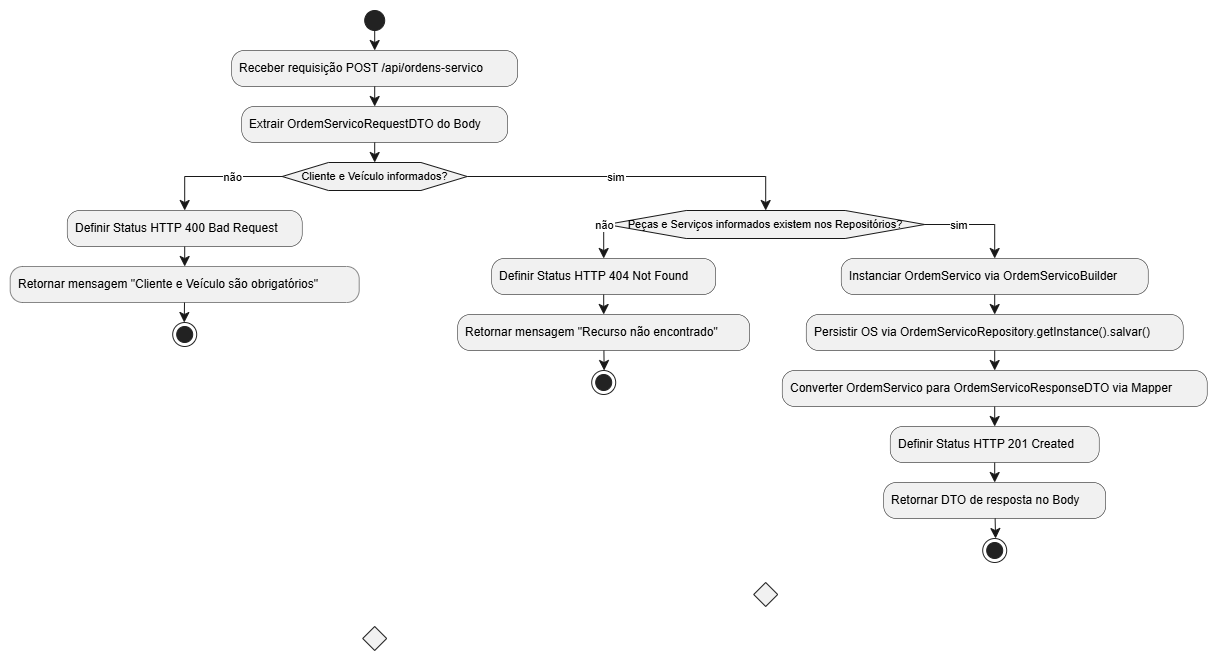

The diagram above was exported from draw.io. Its source (the exported page's mxGraphModel, read from the mxfile embedded in the PNG):
<mxGraphModel dx="1215" dy="684" grid="1" gridSize="10" guides="1" tooltips="1" connect="1" arrows="1" fold="1" page="1" pageScale="1" pageWidth="827" pageHeight="1169" math="0" shadow="0">
  <root>
    <mxCell id="0" />
    <mxCell id="1" parent="0" />
    <UserObject label="" plantUmlData="{&#10;  &quot;data&quot;: &quot;@startuml\nstart\n:Receber requisição POST /api/ordens-servico;\n:Extrair OrdemServicoRequestDTO do Body;\n\nif (Cliente e Veículo informados?) then (não)\n  :Definir Status HTTP 400 Bad Request;\n  :Retornar mensagem \&quot;Cliente e Veículo são obrigatórios\&quot;;\n  stop\nelse (sim)\n  if (Peças e Serviços informados existem nos Repositórios?) then (não)\n    :Definir Status HTTP 404 Not Found;\n    :Retornar mensagem \&quot;Recurso não encontrado\&quot;;\n    stop\n  else (sim)\n    :Instanciar OrdemServico via OrdemServicoBuilder;\n    :Persistir OS via OrdemServicoRepository.getInstance().salvar();\n    :Converter OrdemServico para OrdemServicoResponseDTO via Mapper;\n    :Definir Status HTTP 201 Created;\n    :Retornar DTO de resposta no Body;\n    stop\n  endif\nendif\n@enduml&quot;,&#10;  &quot;config&quot;: null&#10;}" id="kCSp2i2nZpqrcIKRZY-q-1">
      <mxCell connectable="0" parent="1" style="group;transparentBounds=1;editIcon=1;lockedGroup=0;groupPadding=10;" vertex="1">
        <mxGeometry as="geometry" />
      </mxCell>
    </UserObject>
    <UserObject label="" plantUmlId="start_0" plantUmlBaseStyle="ellipse;fillColor=#222222;strokeColor=#222222;" plantUmlBaseValue="" id="kCSp2i2nZpqrcIKRZY-q-2">
      <mxCell parent="kCSp2i2nZpqrcIKRZY-q-1" style="ellipse;fillColor=#222222;strokeColor=#222222;" vertex="1">
        <mxGeometry height="20" width="20" x="384.5" y="30" as="geometry" />
      </mxCell>
    </UserObject>
    <UserObject label="Receber requisição POST /api/ordens-servico" plantUmlId="action_1" plantUmlBaseStyle="rounded=1;absoluteArcSize=1;arcSize=25;fillColor=#F1F1F1;strokeColor=#181818;strokeWidth=0.5;whiteSpace=wrap;fontSize=12;align=left;spacingLeft=6;" plantUmlBaseValue="Receber requisição POST /api/ordens-servico" id="kCSp2i2nZpqrcIKRZY-q-3">
      <mxCell parent="kCSp2i2nZpqrcIKRZY-q-1" style="rounded=1;absoluteArcSize=1;arcSize=25;fillColor=#F1F1F1;strokeColor=#181818;strokeWidth=0.5;whiteSpace=wrap;fontSize=12;align=left;spacingLeft=6;" vertex="1">
        <mxGeometry height="36" width="286" x="251.5" y="70" as="geometry" />
      </mxCell>
    </UserObject>
    <UserObject label="" plantUmlId="e_2" plantUmlBaseStyle="endArrow=classic;endSize=8;strokeColor=#181818;curved=0;rounded=0;fontSize=11;sourcePerimeterSpacing=0;targetPerimeterSpacing=0;" plantUmlBaseValue="" id="kCSp2i2nZpqrcIKRZY-q-4">
      <mxCell edge="1" parent="kCSp2i2nZpqrcIKRZY-q-1" source="kCSp2i2nZpqrcIKRZY-q-2" style="endArrow=classic;endSize=8;strokeColor=#181818;curved=0;rounded=0;fontSize=11;sourcePerimeterSpacing=0;targetPerimeterSpacing=0;" target="kCSp2i2nZpqrcIKRZY-q-3">
        <mxGeometry relative="1" as="geometry">
          <mxPoint x="394.5" y="50" as="sourcePoint" />
          <mxPoint x="394.5" y="70" as="targetPoint" />
        </mxGeometry>
      </mxCell>
    </UserObject>
    <UserObject label="Extrair OrdemServicoRequestDTO do Body" plantUmlId="action_3" plantUmlBaseStyle="rounded=1;absoluteArcSize=1;arcSize=25;fillColor=#F1F1F1;strokeColor=#181818;strokeWidth=0.5;whiteSpace=wrap;fontSize=12;align=left;spacingLeft=6;" plantUmlBaseValue="Extrair OrdemServicoRequestDTO do Body" id="kCSp2i2nZpqrcIKRZY-q-5">
      <mxCell parent="kCSp2i2nZpqrcIKRZY-q-1" style="rounded=1;absoluteArcSize=1;arcSize=25;fillColor=#F1F1F1;strokeColor=#181818;strokeWidth=0.5;whiteSpace=wrap;fontSize=12;align=left;spacingLeft=6;" vertex="1">
        <mxGeometry height="36" width="266" x="261.5" y="126" as="geometry" />
      </mxCell>
    </UserObject>
    <UserObject label="" plantUmlId="e_4" plantUmlBaseStyle="endArrow=classic;endSize=8;strokeColor=#181818;curved=0;rounded=0;fontSize=11;sourcePerimeterSpacing=0;targetPerimeterSpacing=0;" plantUmlBaseValue="" id="kCSp2i2nZpqrcIKRZY-q-6">
      <mxCell edge="1" parent="kCSp2i2nZpqrcIKRZY-q-1" source="kCSp2i2nZpqrcIKRZY-q-3" style="endArrow=classic;endSize=8;strokeColor=#181818;curved=0;rounded=0;fontSize=11;sourcePerimeterSpacing=0;targetPerimeterSpacing=0;" target="kCSp2i2nZpqrcIKRZY-q-5">
        <mxGeometry relative="1" as="geometry">
          <mxPoint x="394.5" y="106" as="sourcePoint" />
          <mxPoint x="394.5" y="126" as="targetPoint" />
        </mxGeometry>
      </mxCell>
    </UserObject>
    <UserObject label="Cliente e Veículo informados?" plantUmlId="diamond_6" plantUmlBaseStyle="shape=hexagon;perimeter=hexagonPerimeter2;fillColor=#F1F1F1;strokeColor=#181818;whiteSpace=wrap;fontSize=11;" plantUmlBaseValue="Cliente e Veículo informados?" id="kCSp2i2nZpqrcIKRZY-q-7">
      <mxCell parent="kCSp2i2nZpqrcIKRZY-q-1" style="shape=hexagon;perimeter=hexagonPerimeter2;fillColor=#F1F1F1;strokeColor=#181818;whiteSpace=wrap;fontSize=11;" vertex="1">
        <mxGeometry height="28" width="185" x="302" y="182" as="geometry" />
      </mxCell>
    </UserObject>
    <UserObject label="" plantUmlId="e_7" plantUmlBaseStyle="endArrow=classic;endSize=8;strokeColor=#181818;entryX=0.5;entryY=0;entryDx=0;entryDy=0;curved=0;rounded=0;fontSize=11;sourcePerimeterSpacing=0;targetPerimeterSpacing=0;" plantUmlBaseValue="" id="kCSp2i2nZpqrcIKRZY-q-8">
      <mxCell edge="1" parent="kCSp2i2nZpqrcIKRZY-q-1" source="kCSp2i2nZpqrcIKRZY-q-5" style="endArrow=classic;endSize=8;strokeColor=#181818;entryX=0.5;entryY=0;entryDx=0;entryDy=0;curved=0;rounded=0;fontSize=11;sourcePerimeterSpacing=0;targetPerimeterSpacing=0;" target="kCSp2i2nZpqrcIKRZY-q-7">
        <mxGeometry relative="1" as="geometry">
          <mxPoint x="394.5" y="162" as="sourcePoint" />
          <mxPoint x="394.5" y="182" as="targetPoint" />
        </mxGeometry>
      </mxCell>
    </UserObject>
    <UserObject label="não" plantUmlId="e_8" plantUmlBaseStyle="endArrow=classic;endSize=8;strokeColor=#181818;fontSize=11;exitX=0;exitY=0.5;exitDx=0;exitDy=0;curved=0;rounded=0;sourcePerimeterSpacing=0;targetPerimeterSpacing=0;" plantUmlBaseValue="não" id="kCSp2i2nZpqrcIKRZY-q-9">
      <mxCell edge="1" parent="kCSp2i2nZpqrcIKRZY-q-1" source="kCSp2i2nZpqrcIKRZY-q-7" style="endArrow=classic;endSize=8;strokeColor=#181818;fontSize=11;exitX=0;exitY=0.5;exitDx=0;exitDy=0;curved=0;rounded=0;sourcePerimeterSpacing=0;targetPerimeterSpacing=0;" target="kCSp2i2nZpqrcIKRZY-q-10">
        <mxGeometry relative="1" x="-0.259" as="geometry">
          <Array as="points">
            <mxPoint x="204.5" y="196" />
          </Array>
          <mxPoint x="302" y="196" as="sourcePoint" />
          <mxPoint x="204.5" y="230" as="targetPoint" />
        </mxGeometry>
      </mxCell>
    </UserObject>
    <UserObject label="Definir Status HTTP 400 Bad Request" plantUmlId="action_10" plantUmlBaseStyle="rounded=1;absoluteArcSize=1;arcSize=25;fillColor=#F1F1F1;strokeColor=#181818;strokeWidth=0.5;whiteSpace=wrap;fontSize=12;align=left;spacingLeft=6;" plantUmlBaseValue="Definir Status HTTP 400 Bad Request" id="kCSp2i2nZpqrcIKRZY-q-10">
      <mxCell parent="kCSp2i2nZpqrcIKRZY-q-1" style="rounded=1;absoluteArcSize=1;arcSize=25;fillColor=#F1F1F1;strokeColor=#181818;strokeWidth=0.5;whiteSpace=wrap;fontSize=12;align=left;spacingLeft=6;" vertex="1">
        <mxGeometry height="36" width="235" x="87" y="230" as="geometry" />
      </mxCell>
    </UserObject>
    <UserObject label="Retornar mensagem &quot;Cliente e Veículo são obrigatórios&quot;" plantUmlId="action_11" plantUmlBaseStyle="rounded=1;absoluteArcSize=1;arcSize=25;fillColor=#F1F1F1;strokeColor=#181818;strokeWidth=0.5;whiteSpace=wrap;fontSize=12;align=left;spacingLeft=6;" plantUmlBaseValue="Retornar mensagem &quot;Cliente e Veículo são obrigatórios&quot;" id="kCSp2i2nZpqrcIKRZY-q-11">
      <mxCell parent="kCSp2i2nZpqrcIKRZY-q-1" style="rounded=1;absoluteArcSize=1;arcSize=25;fillColor=#F1F1F1;strokeColor=#181818;strokeWidth=0.5;whiteSpace=wrap;fontSize=12;align=left;spacingLeft=6;" vertex="1">
        <mxGeometry height="36" width="349" x="30" y="286" as="geometry" />
      </mxCell>
    </UserObject>
    <UserObject label="" plantUmlId="e_12" plantUmlBaseStyle="endArrow=classic;endSize=8;strokeColor=#181818;curved=0;rounded=0;fontSize=11;sourcePerimeterSpacing=0;targetPerimeterSpacing=0;" plantUmlBaseValue="" id="kCSp2i2nZpqrcIKRZY-q-12">
      <mxCell edge="1" parent="kCSp2i2nZpqrcIKRZY-q-1" source="kCSp2i2nZpqrcIKRZY-q-10" style="endArrow=classic;endSize=8;strokeColor=#181818;curved=0;rounded=0;fontSize=11;sourcePerimeterSpacing=0;targetPerimeterSpacing=0;" target="kCSp2i2nZpqrcIKRZY-q-11">
        <mxGeometry relative="1" as="geometry">
          <mxPoint x="204.5" y="266" as="sourcePoint" />
          <mxPoint x="204.5" y="286" as="targetPoint" />
        </mxGeometry>
      </mxCell>
    </UserObject>
    <UserObject label="" plantUmlId="stop_13" plantUmlBaseStyle="ellipse;shape=endState;fillColor=#222222;strokeColor=#222222;" plantUmlBaseValue="" id="kCSp2i2nZpqrcIKRZY-q-13">
      <mxCell parent="kCSp2i2nZpqrcIKRZY-q-1" style="ellipse;shape=endState;fillColor=#222222;strokeColor=#222222;" vertex="1">
        <mxGeometry height="24" width="24" x="192.5" y="342" as="geometry" />
      </mxCell>
    </UserObject>
    <UserObject label="" plantUmlId="e_14" plantUmlBaseStyle="endArrow=classic;endSize=8;strokeColor=#181818;curved=0;rounded=0;fontSize=11;sourcePerimeterSpacing=0;targetPerimeterSpacing=0;" plantUmlBaseValue="" id="kCSp2i2nZpqrcIKRZY-q-14">
      <mxCell edge="1" parent="kCSp2i2nZpqrcIKRZY-q-1" source="kCSp2i2nZpqrcIKRZY-q-11" style="endArrow=classic;endSize=8;strokeColor=#181818;curved=0;rounded=0;fontSize=11;sourcePerimeterSpacing=0;targetPerimeterSpacing=0;" target="kCSp2i2nZpqrcIKRZY-q-13">
        <mxGeometry relative="1" as="geometry">
          <mxPoint x="204.5" y="322" as="sourcePoint" />
          <mxPoint x="204.5" y="342" as="targetPoint" />
        </mxGeometry>
      </mxCell>
    </UserObject>
    <UserObject label="sim" plantUmlId="e_15" plantUmlBaseStyle="endArrow=classic;endSize=8;strokeColor=#181818;fontSize=11;exitX=1;exitY=0.5;exitDx=0;exitDy=0;entryX=0.5;entryY=0;entryDx=0;entryDy=0;curved=0;rounded=0;sourcePerimeterSpacing=0;targetPerimeterSpacing=0;" plantUmlBaseValue="sim" id="kCSp2i2nZpqrcIKRZY-q-15">
      <mxCell edge="1" parent="kCSp2i2nZpqrcIKRZY-q-1" source="kCSp2i2nZpqrcIKRZY-q-7" style="endArrow=classic;endSize=8;strokeColor=#181818;fontSize=11;exitX=1;exitY=0.5;exitDx=0;exitDy=0;entryX=0.5;entryY=0;entryDx=0;entryDy=0;curved=0;rounded=0;sourcePerimeterSpacing=0;targetPerimeterSpacing=0;" target="kCSp2i2nZpqrcIKRZY-q-16">
        <mxGeometry relative="1" x="-0.102" as="geometry">
          <Array as="points">
            <mxPoint x="785.5" y="196" />
          </Array>
          <mxPoint x="487" y="196" as="sourcePoint" />
          <mxPoint x="785.5" y="230" as="targetPoint" />
        </mxGeometry>
      </mxCell>
    </UserObject>
    <UserObject label="Peças e Serviços informados existem nos Repositórios?" plantUmlId="diamond_18" plantUmlBaseStyle="shape=hexagon;perimeter=hexagonPerimeter2;fillColor=#F1F1F1;strokeColor=#181818;whiteSpace=wrap;fontSize=11;" plantUmlBaseValue="Peças e Serviços informados existem nos Repositórios?" id="kCSp2i2nZpqrcIKRZY-q-16">
      <mxCell parent="kCSp2i2nZpqrcIKRZY-q-1" style="shape=hexagon;perimeter=hexagonPerimeter2;fillColor=#F1F1F1;strokeColor=#181818;whiteSpace=wrap;fontSize=11;" vertex="1">
        <mxGeometry height="28" width="318" x="626.5" y="230" as="geometry" />
      </mxCell>
    </UserObject>
    <UserObject label="não" plantUmlId="e_19" plantUmlBaseStyle="endArrow=classic;endSize=8;strokeColor=#181818;fontSize=11;exitX=0;exitY=0.5;exitDx=0;exitDy=0;curved=0;rounded=0;sourcePerimeterSpacing=0;targetPerimeterSpacing=0;" plantUmlBaseValue="não" id="kCSp2i2nZpqrcIKRZY-q-17">
      <mxCell edge="1" parent="kCSp2i2nZpqrcIKRZY-q-1" source="kCSp2i2nZpqrcIKRZY-q-16" style="endArrow=classic;endSize=8;strokeColor=#181818;fontSize=11;exitX=0;exitY=0.5;exitDx=0;exitDy=0;curved=0;rounded=0;sourcePerimeterSpacing=0;targetPerimeterSpacing=0;" target="kCSp2i2nZpqrcIKRZY-q-18">
        <mxGeometry relative="1" x="-0.919" as="geometry">
          <Array as="points">
            <mxPoint x="623.5" y="244" />
          </Array>
          <mxPoint x="626.5" y="244" as="sourcePoint" />
          <mxPoint x="623.5" y="278" as="targetPoint" />
        </mxGeometry>
      </mxCell>
    </UserObject>
    <UserObject label="Definir Status HTTP 404 Not Found" plantUmlId="action_21" plantUmlBaseStyle="rounded=1;absoluteArcSize=1;arcSize=25;fillColor=#F1F1F1;strokeColor=#181818;strokeWidth=0.5;whiteSpace=wrap;fontSize=12;align=left;spacingLeft=6;" plantUmlBaseValue="Definir Status HTTP 404 Not Found" id="kCSp2i2nZpqrcIKRZY-q-18">
      <mxCell parent="kCSp2i2nZpqrcIKRZY-q-1" style="rounded=1;absoluteArcSize=1;arcSize=25;fillColor=#F1F1F1;strokeColor=#181818;strokeWidth=0.5;whiteSpace=wrap;fontSize=12;align=left;spacingLeft=6;" vertex="1">
        <mxGeometry height="36" width="224" x="511.5" y="278" as="geometry" />
      </mxCell>
    </UserObject>
    <UserObject label="Retornar mensagem &quot;Recurso não encontrado&quot;" plantUmlId="action_22" plantUmlBaseStyle="rounded=1;absoluteArcSize=1;arcSize=25;fillColor=#F1F1F1;strokeColor=#181818;strokeWidth=0.5;whiteSpace=wrap;fontSize=12;align=left;spacingLeft=6;" plantUmlBaseValue="Retornar mensagem &quot;Recurso não encontrado&quot;" id="kCSp2i2nZpqrcIKRZY-q-19">
      <mxCell parent="kCSp2i2nZpqrcIKRZY-q-1" style="rounded=1;absoluteArcSize=1;arcSize=25;fillColor=#F1F1F1;strokeColor=#181818;strokeWidth=0.5;whiteSpace=wrap;fontSize=12;align=left;spacingLeft=6;" vertex="1">
        <mxGeometry height="36" width="292" x="477.5" y="334" as="geometry" />
      </mxCell>
    </UserObject>
    <UserObject label="" plantUmlId="e_23" plantUmlBaseStyle="endArrow=classic;endSize=8;strokeColor=#181818;curved=0;rounded=0;fontSize=11;sourcePerimeterSpacing=0;targetPerimeterSpacing=0;" plantUmlBaseValue="" id="kCSp2i2nZpqrcIKRZY-q-20">
      <mxCell edge="1" parent="kCSp2i2nZpqrcIKRZY-q-1" source="kCSp2i2nZpqrcIKRZY-q-18" style="endArrow=classic;endSize=8;strokeColor=#181818;curved=0;rounded=0;fontSize=11;sourcePerimeterSpacing=0;targetPerimeterSpacing=0;" target="kCSp2i2nZpqrcIKRZY-q-19">
        <mxGeometry relative="1" as="geometry">
          <mxPoint x="623.5" y="314" as="sourcePoint" />
          <mxPoint x="623.5" y="334" as="targetPoint" />
        </mxGeometry>
      </mxCell>
    </UserObject>
    <UserObject label="" plantUmlId="stop_24" plantUmlBaseStyle="ellipse;shape=endState;fillColor=#222222;strokeColor=#222222;" plantUmlBaseValue="" id="kCSp2i2nZpqrcIKRZY-q-21">
      <mxCell parent="kCSp2i2nZpqrcIKRZY-q-1" style="ellipse;shape=endState;fillColor=#222222;strokeColor=#222222;" vertex="1">
        <mxGeometry height="24" width="24" x="611.5" y="390" as="geometry" />
      </mxCell>
    </UserObject>
    <UserObject label="" plantUmlId="e_25" plantUmlBaseStyle="endArrow=classic;endSize=8;strokeColor=#181818;curved=0;rounded=0;fontSize=11;sourcePerimeterSpacing=0;targetPerimeterSpacing=0;" plantUmlBaseValue="" id="kCSp2i2nZpqrcIKRZY-q-22">
      <mxCell edge="1" parent="kCSp2i2nZpqrcIKRZY-q-1" source="kCSp2i2nZpqrcIKRZY-q-19" style="endArrow=classic;endSize=8;strokeColor=#181818;curved=0;rounded=0;fontSize=11;sourcePerimeterSpacing=0;targetPerimeterSpacing=0;" target="kCSp2i2nZpqrcIKRZY-q-21">
        <mxGeometry relative="1" as="geometry">
          <mxPoint x="623.5" y="370" as="sourcePoint" />
          <mxPoint x="623.5" y="390" as="targetPoint" />
        </mxGeometry>
      </mxCell>
    </UserObject>
    <UserObject label="sim" plantUmlId="e_26" plantUmlBaseStyle="endArrow=classic;endSize=8;strokeColor=#181818;fontSize=11;exitX=1;exitY=0.5;exitDx=0;exitDy=0;curved=0;rounded=0;sourcePerimeterSpacing=0;targetPerimeterSpacing=0;" plantUmlBaseValue="sim" id="kCSp2i2nZpqrcIKRZY-q-23">
      <mxCell edge="1" parent="kCSp2i2nZpqrcIKRZY-q-1" source="kCSp2i2nZpqrcIKRZY-q-16" style="endArrow=classic;endSize=8;strokeColor=#181818;fontSize=11;exitX=1;exitY=0.5;exitDx=0;exitDy=0;curved=0;rounded=0;sourcePerimeterSpacing=0;targetPerimeterSpacing=0;" target="kCSp2i2nZpqrcIKRZY-q-24">
        <mxGeometry relative="1" x="-0.327" as="geometry">
          <Array as="points">
            <mxPoint x="1014.5" y="244" />
          </Array>
          <mxPoint x="944.5" y="244" as="sourcePoint" />
          <mxPoint x="1014.5" y="278" as="targetPoint" />
        </mxGeometry>
      </mxCell>
    </UserObject>
    <UserObject label="Instanciar OrdemServico via OrdemServicoBuilder" plantUmlId="action_28" plantUmlBaseStyle="rounded=1;absoluteArcSize=1;arcSize=25;fillColor=#F1F1F1;strokeColor=#181818;strokeWidth=0.5;whiteSpace=wrap;fontSize=12;align=left;spacingLeft=6;" plantUmlBaseValue="Instanciar OrdemServico via OrdemServicoBuilder" id="kCSp2i2nZpqrcIKRZY-q-24">
      <mxCell parent="kCSp2i2nZpqrcIKRZY-q-1" style="rounded=1;absoluteArcSize=1;arcSize=25;fillColor=#F1F1F1;strokeColor=#181818;strokeWidth=0.5;whiteSpace=wrap;fontSize=12;align=left;spacingLeft=6;" vertex="1">
        <mxGeometry height="36" width="307" x="861" y="278" as="geometry" />
      </mxCell>
    </UserObject>
    <UserObject label="Persistir OS via OrdemServicoRepository.getInstance().salvar()" plantUmlId="action_29" plantUmlBaseStyle="rounded=1;absoluteArcSize=1;arcSize=25;fillColor=#F1F1F1;strokeColor=#181818;strokeWidth=0.5;whiteSpace=wrap;fontSize=12;align=left;spacingLeft=6;" plantUmlBaseValue="Persistir OS via OrdemServicoRepository.getInstance().salvar()" id="kCSp2i2nZpqrcIKRZY-q-25">
      <mxCell parent="kCSp2i2nZpqrcIKRZY-q-1" style="rounded=1;absoluteArcSize=1;arcSize=25;fillColor=#F1F1F1;strokeColor=#181818;strokeWidth=0.5;whiteSpace=wrap;fontSize=12;align=left;spacingLeft=6;" vertex="1">
        <mxGeometry height="36" width="377" x="826" y="334" as="geometry" />
      </mxCell>
    </UserObject>
    <UserObject label="" plantUmlId="e_30" plantUmlBaseStyle="endArrow=classic;endSize=8;strokeColor=#181818;curved=0;rounded=0;fontSize=11;sourcePerimeterSpacing=0;targetPerimeterSpacing=0;" plantUmlBaseValue="" id="kCSp2i2nZpqrcIKRZY-q-26">
      <mxCell edge="1" parent="kCSp2i2nZpqrcIKRZY-q-1" source="kCSp2i2nZpqrcIKRZY-q-24" style="endArrow=classic;endSize=8;strokeColor=#181818;curved=0;rounded=0;fontSize=11;sourcePerimeterSpacing=0;targetPerimeterSpacing=0;" target="kCSp2i2nZpqrcIKRZY-q-25">
        <mxGeometry relative="1" as="geometry">
          <mxPoint x="1014.5" y="314" as="sourcePoint" />
          <mxPoint x="1014.5" y="334" as="targetPoint" />
        </mxGeometry>
      </mxCell>
    </UserObject>
    <UserObject label="Converter OrdemServico para OrdemServicoResponseDTO via Mapper" plantUmlId="action_31" plantUmlBaseStyle="rounded=1;absoluteArcSize=1;arcSize=25;fillColor=#F1F1F1;strokeColor=#181818;strokeWidth=0.5;whiteSpace=wrap;fontSize=12;align=left;spacingLeft=6;" plantUmlBaseValue="Converter OrdemServico para OrdemServicoResponseDTO via Mapper" id="kCSp2i2nZpqrcIKRZY-q-27">
      <mxCell parent="kCSp2i2nZpqrcIKRZY-q-1" style="rounded=1;absoluteArcSize=1;arcSize=25;fillColor=#F1F1F1;strokeColor=#181818;strokeWidth=0.5;whiteSpace=wrap;fontSize=12;align=left;spacingLeft=6;" vertex="1">
        <mxGeometry height="36" width="425" x="802" y="390" as="geometry" />
      </mxCell>
    </UserObject>
    <UserObject label="" plantUmlId="e_32" plantUmlBaseStyle="endArrow=classic;endSize=8;strokeColor=#181818;curved=0;rounded=0;fontSize=11;sourcePerimeterSpacing=0;targetPerimeterSpacing=0;" plantUmlBaseValue="" id="kCSp2i2nZpqrcIKRZY-q-28">
      <mxCell edge="1" parent="kCSp2i2nZpqrcIKRZY-q-1" source="kCSp2i2nZpqrcIKRZY-q-25" style="endArrow=classic;endSize=8;strokeColor=#181818;curved=0;rounded=0;fontSize=11;sourcePerimeterSpacing=0;targetPerimeterSpacing=0;" target="kCSp2i2nZpqrcIKRZY-q-27">
        <mxGeometry relative="1" as="geometry">
          <mxPoint x="1014.5" y="370" as="sourcePoint" />
          <mxPoint x="1014.5" y="390" as="targetPoint" />
        </mxGeometry>
      </mxCell>
    </UserObject>
    <UserObject label="Definir Status HTTP 201 Created" plantUmlId="action_33" plantUmlBaseStyle="rounded=1;absoluteArcSize=1;arcSize=25;fillColor=#F1F1F1;strokeColor=#181818;strokeWidth=0.5;whiteSpace=wrap;fontSize=12;align=left;spacingLeft=6;" plantUmlBaseValue="Definir Status HTTP 201 Created" id="kCSp2i2nZpqrcIKRZY-q-29">
      <mxCell parent="kCSp2i2nZpqrcIKRZY-q-1" style="rounded=1;absoluteArcSize=1;arcSize=25;fillColor=#F1F1F1;strokeColor=#181818;strokeWidth=0.5;whiteSpace=wrap;fontSize=12;align=left;spacingLeft=6;" vertex="1">
        <mxGeometry height="36" width="209" x="910" y="446" as="geometry" />
      </mxCell>
    </UserObject>
    <UserObject label="" plantUmlId="e_34" plantUmlBaseStyle="endArrow=classic;endSize=8;strokeColor=#181818;curved=0;rounded=0;fontSize=11;sourcePerimeterSpacing=0;targetPerimeterSpacing=0;" plantUmlBaseValue="" id="kCSp2i2nZpqrcIKRZY-q-30">
      <mxCell edge="1" parent="kCSp2i2nZpqrcIKRZY-q-1" source="kCSp2i2nZpqrcIKRZY-q-27" style="endArrow=classic;endSize=8;strokeColor=#181818;curved=0;rounded=0;fontSize=11;sourcePerimeterSpacing=0;targetPerimeterSpacing=0;" target="kCSp2i2nZpqrcIKRZY-q-29">
        <mxGeometry relative="1" as="geometry">
          <mxPoint x="1014.5" y="426" as="sourcePoint" />
          <mxPoint x="1014.5" y="446" as="targetPoint" />
        </mxGeometry>
      </mxCell>
    </UserObject>
    <UserObject label="Retornar DTO de resposta no Body" plantUmlId="action_35" plantUmlBaseStyle="rounded=1;absoluteArcSize=1;arcSize=25;fillColor=#F1F1F1;strokeColor=#181818;strokeWidth=0.5;whiteSpace=wrap;fontSize=12;align=left;spacingLeft=6;" plantUmlBaseValue="Retornar DTO de resposta no Body" id="kCSp2i2nZpqrcIKRZY-q-31">
      <mxCell parent="kCSp2i2nZpqrcIKRZY-q-1" style="rounded=1;absoluteArcSize=1;arcSize=25;fillColor=#F1F1F1;strokeColor=#181818;strokeWidth=0.5;whiteSpace=wrap;fontSize=12;align=left;spacingLeft=6;" vertex="1">
        <mxGeometry height="36" width="222" x="903.5" y="502" as="geometry" />
      </mxCell>
    </UserObject>
    <UserObject label="" plantUmlId="e_36" plantUmlBaseStyle="endArrow=classic;endSize=8;strokeColor=#181818;curved=0;rounded=0;fontSize=11;sourcePerimeterSpacing=0;targetPerimeterSpacing=0;" plantUmlBaseValue="" id="kCSp2i2nZpqrcIKRZY-q-32">
      <mxCell edge="1" parent="kCSp2i2nZpqrcIKRZY-q-1" source="kCSp2i2nZpqrcIKRZY-q-29" style="endArrow=classic;endSize=8;strokeColor=#181818;curved=0;rounded=0;fontSize=11;sourcePerimeterSpacing=0;targetPerimeterSpacing=0;" target="kCSp2i2nZpqrcIKRZY-q-31">
        <mxGeometry relative="1" as="geometry">
          <mxPoint x="1014.5" y="482" as="sourcePoint" />
          <mxPoint x="1014.5" y="502" as="targetPoint" />
        </mxGeometry>
      </mxCell>
    </UserObject>
    <UserObject label="" plantUmlId="stop_37" plantUmlBaseStyle="ellipse;shape=endState;fillColor=#222222;strokeColor=#222222;" plantUmlBaseValue="" id="kCSp2i2nZpqrcIKRZY-q-33">
      <mxCell parent="kCSp2i2nZpqrcIKRZY-q-1" style="ellipse;shape=endState;fillColor=#222222;strokeColor=#222222;" vertex="1">
        <mxGeometry height="24" width="24" x="1002.5" y="558" as="geometry" />
      </mxCell>
    </UserObject>
    <UserObject label="" plantUmlId="e_38" plantUmlBaseStyle="endArrow=classic;endSize=8;strokeColor=#181818;curved=0;rounded=0;fontSize=11;sourcePerimeterSpacing=0;targetPerimeterSpacing=0;" plantUmlBaseValue="" id="kCSp2i2nZpqrcIKRZY-q-34">
      <mxCell edge="1" parent="kCSp2i2nZpqrcIKRZY-q-1" source="kCSp2i2nZpqrcIKRZY-q-31" style="endArrow=classic;endSize=8;strokeColor=#181818;curved=0;rounded=0;fontSize=11;sourcePerimeterSpacing=0;targetPerimeterSpacing=0;" target="kCSp2i2nZpqrcIKRZY-q-33">
        <mxGeometry relative="1" as="geometry">
          <mxPoint x="1014.5" y="538" as="sourcePoint" />
          <mxPoint x="1014.5" y="558" as="targetPoint" />
        </mxGeometry>
      </mxCell>
    </UserObject>
    <UserObject label="" plantUmlId="merge_39" plantUmlBaseStyle="rhombus;fillColor=#F1F1F1;strokeColor=#181818;" plantUmlBaseValue="" id="kCSp2i2nZpqrcIKRZY-q-35">
      <mxCell parent="kCSp2i2nZpqrcIKRZY-q-1" style="rhombus;fillColor=#F1F1F1;strokeColor=#181818;" vertex="1">
        <mxGeometry height="24" width="24" x="773.5" y="602" as="geometry" />
      </mxCell>
    </UserObject>
    <UserObject label="" plantUmlId="merge_40" plantUmlBaseStyle="rhombus;fillColor=#F1F1F1;strokeColor=#181818;" plantUmlBaseValue="" id="kCSp2i2nZpqrcIKRZY-q-36">
      <mxCell parent="kCSp2i2nZpqrcIKRZY-q-1" style="rhombus;fillColor=#F1F1F1;strokeColor=#181818;" vertex="1">
        <mxGeometry height="24" width="24" x="382.5" y="646" as="geometry" />
      </mxCell>
    </UserObject>
  </root>
</mxGraphModel>